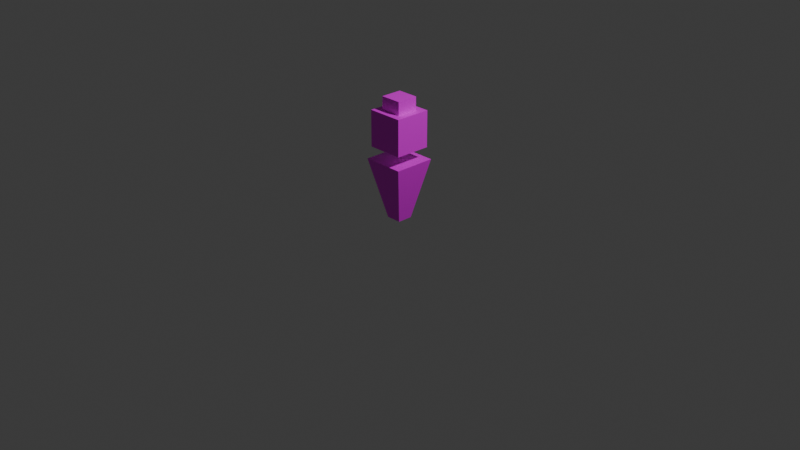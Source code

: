 # Source: judge_eagle.blend  (saved by Blender 4.5.87; exported with 4.5.12 LTS)
import bpy
from mathutils import Matrix  # noqa: F401  (used for matrix-valued properties, if any)

bpy.ops.wm.read_factory_settings(use_empty=True)
scene = bpy.context.scene
scene.name = 'Scene'

# ---- collections
col_collection = bpy.data.collections.new('Collection'); scene.collection.children.link(col_collection)

# ---- images (referenced by path relative to the original .blend; pixels are not part of the script)
import os
ASSET_DIR = os.environ.get("B2B_ASSET_DIR", "")  # directory of the original .blend (textures are referenced by path, not embedded)
HERE = os.path.dirname(os.path.abspath(__file__))  # packed textures are extracted next to this script under _unpacked/

def load_image(name, relpath, width, height, colorspace="sRGB"):
    """Load a texture the original file referenced (path relative to the .blend, or extracted next to this script)."""
    p = next((c for c in (os.path.join(HERE, relpath), os.path.join(ASSET_DIR, relpath)) if relpath and os.path.exists(c)), "")
    if p:
        img = bpy.data.images.load(p, check_existing=True)
        img.name = name
    else:  # same state as the original file: an image datablock whose file is absent (Cycles renders it pink)
        img = bpy.data.images.new(name, width, height)
        img.source = "FILE"
        img.filepath = "//" + (relpath or name)
    img.colorspace_settings.name = colorspace
    return img
img_judge_eagle_png = load_image('judge_eagle.png', 'judge_eagle.png', 1024, 1024, 'sRGB')

# ---- materials (node trees are filled in below, after node groups)
mat_material = bpy.data.materials.new('Material')
mat_material.alpha_threshold = 0.0
mat_material.roughness = 0.5
mat_material.line_color = (0.0, 0.0, 0.0, 1.0)

# ---- material node trees
mat_material.use_nodes = True; mat_material.node_tree.nodes.clear()
_N = mat_material.node_tree.nodes; _L = mat_material.node_tree.links
n0 = _N.new('ShaderNodeOutputMaterial'); n0.name = 'Material Output'; n0.location = (357, 153)
n1 = _N.new('ShaderNodeBsdfPrincipled'); n1.name = 'Principled BSDF'; n1.location = (30, 158)
n1.inputs[3].default_value = 1.45
n2 = _N.new('ShaderNodeTexImage'); n2.name = 'Image Texture'; n2.location = (-309, 158)
n2.image = img_judge_eagle_png
n2.interpolation = 'Smart'
_L.new(n1.outputs[0], n0.inputs[0])
_L.new(n2.outputs[0], n1.inputs[0])
n0.is_active_output = True

# ---- world
world_world = bpy.data.worlds.new('World'); scene.world = world_world
world_world.use_nodes = True; world_world.node_tree.nodes.clear()
_N = world_world.node_tree.nodes; _L = world_world.node_tree.links
n0 = _N.new('ShaderNodeOutputWorld'); n0.name = 'World Output'; n0.location = (200, 100)
n1 = _N.new('ShaderNodeBackground'); n1.name = 'Background'; n1.location = (-200, 100)
n1.inputs[0].default_value = (0.05088, 0.05088, 0.05088, 1.0)
_L.new(n1.outputs[0], n0.inputs[0])
n0.is_active_output = True
world_world.color = (0.05088, 0.05088, 0.05088)
world_world.sun_shadow_jitter_overblur = 0.0

# ---- cameras
cam_camera = bpy.data.cameras.new('Camera')
cam_camera.clip_end = 100.0
cam_camera.ortho_scale = 7.314

# ---- lights
light_light = bpy.data.lights.new('Light', 'POINT')
light_light.energy = 1000.0
light_light.shadow_soft_size = 0.1

# ---- meshes
me_cube = bpy.data.meshes.new('Cube')
me_cube.from_pydata([(0.2226, 0.2214, 0.6586), (0.08701, 0.07853, 0.02337), (0.2226, -0.2222, 0.6586), (0.08701, -0.08386, 0.02337), (-0.221, 0.2214, 0.6586), (-0.07538, 0.07853, 0.02337), (-0.221, -0.2222, 0.6586), (-0.07538, -0.08386, 0.02337), (-0.1913, -0.1925, 0.7859), (-0.1136, -0.1148, 1.17), (-0.1913, 0.1918, 0.7859), (-0.1136, 0.1141, 1.17), (0.193, -0.1925, 0.7859), (0.1153, -0.1148, 1.17), (0.193, 0.1918, 0.7859), (0.1153, 0.1141, 1.17), (-0.1913, -0.1925, 1.17), (-0.1913, 0.1918, 1.17), (0.193, 0.1918, 1.17), (0.193, -0.1925, 1.17), (-0.1136, -0.1148, 1.31), (-0.1136, 0.1141, 1.31), (0.1153, 0.1141, 1.31), (0.1153, -0.1148, 1.31)], [], [(0, 4, 6, 2), (3, 2, 6, 7), (7, 6, 4, 5), (5, 1, 3, 7), (1, 0, 2, 3), (5, 4, 0, 1), (8, 16, 17, 10), (10, 17, 18, 14), (14, 18, 19, 12), (12, 19, 16, 8), (10, 14, 12, 8), (13, 15, 22, 23), (9, 11, 17, 16), (11, 15, 18, 17), (15, 13, 19, 18), (13, 9, 16, 19), (22, 21, 20, 23), (11, 9, 20, 21), (9, 13, 23, 20), (15, 11, 21, 22)])
_uv = me_cube.uv_layers.new(name='UVMap')
_uv.uv.foreach_set('vector', [0.5909, 0.8735, 0.5909, 0.979, 0.4855, 0.979, 0.4855, 0.8735, 0.6557, 0.02031, 0.856, 0.9751, 0.2007, 0.9751, 0.4158, 0.02031, 0.6582, 0.02037, 0.8625, 0.9769, 0.2072, 0.9769, 0.4183, 0.02037, 0.5852, 0.02363, 0.5852, 0.1218, 0.487, 0.1218, 0.487, 0.02363, 0.6514, 0.02028, 0.8625, 0.9745, 0.2072, 0.9745, 0.4115, 0.02028, 0.6409, 0.02104, 0.856, 0.9769, 0.2007, 0.9769, 0.4011, 0.02104, 0.977, 0.022, 0.977, 0.9651, 0.02791, 0.9651, 0.02791, 0.022, 0.9811, 0.02179, 0.9811, 0.9651, 0.03205, 0.9651, 0.03205, 0.02179, 0.9831, 0.03379, 0.9831, 0.9776, 0.03403, 0.9776, 0.03403, 0.03379, 0.9831, 0.02668, 0.9831, 0.9703, 0.03403, 0.9703, 0.03403, 0.02668, 0.4826, 0.01721, 0.5908, 0.01721, 0.5908, 0.1254, 0.4826, 0.1254, 0.5066, 0.9529, 0.5066, 0.891, 0.5066, 0.891, 0.5066, 0.9529, 0.5685, 0.9529, 0.5685, 0.891, 0.5896, 0.87, 0.5896, 0.9739, 0.5685, 0.891, 0.5066, 0.891, 0.4856, 0.87, 0.5896, 0.87, 0.5066, 0.891, 0.5066, 0.9529, 0.4856, 0.9739, 0.4856, 0.87, 0.5066, 0.9529, 0.5685, 0.9529, 0.5896, 0.9739, 0.4856, 0.9739, 0.5066, 0.891, 0.5685, 0.891, 0.5685, 0.9529, 0.5066, 0.9529, 0.5685, 0.891, 0.5685, 0.9529, 0.5685, 0.9529, 0.5685, 0.891, 0.5685, 0.9529, 0.5066, 0.9529, 0.5066, 0.9529, 0.5685, 0.9529, 0.5066, 0.891, 0.5685, 0.891, 0.5685, 0.891, 0.5066, 0.891])
me_cube.materials.append(mat_material)
me_cube.use_mirror_vertex_groups = False
me_cube.update()

# ---- objects
ob_agent = bpy.data.objects.new('Agent', me_cube)
ob_light = bpy.data.objects.new('Light', light_light)
ob_camera = bpy.data.objects.new('Camera', cam_camera)

# ---- transforms, parenting, visibility, modifiers, constraints
ob_agent.location = (0.0, 0.0, 0.0)
ob_agent.lock_rotations_4d = False
ob_agent.empty_display_type = 'ARROWS'
ob_agent.lineart.crease_threshold = 0.0
ob_light.location = (4.076, 1.005, 5.904)
ob_light.rotation_euler = (0.6503, 0.05522, 1.866)
ob_light.lock_rotations_4d = False
ob_light.empty_display_type = 'ARROWS'
ob_light.color = (0.0, 0.0, 0.0, 0.0)
ob_light.lineart.crease_threshold = 0.0
ob_camera.location = (7.359, -6.926, 4.958)
ob_camera.rotation_euler = (1.109, 0.0, 0.8149)
ob_camera.lock_rotations_4d = False
ob_camera.empty_display_type = 'ARROWS'
ob_camera.color = (0.0, 0.0, 0.0, 0.0)
ob_camera.display_type = 'WIRE'
ob_camera.lineart.crease_threshold = 0.0

# ---- collection membership
col_collection.objects.link(ob_agent)
col_collection.objects.link(ob_light)
col_collection.objects.link(ob_camera)

# ---- scene / render settings (as saved in the file)
scene.camera = ob_camera
scene.frame_start = 1; scene.frame_end = 250; scene.frame_set(0)
scene.render.engine = 'BLENDER_EEVEE_NEXT'
bpy.context.view_layer.update()
